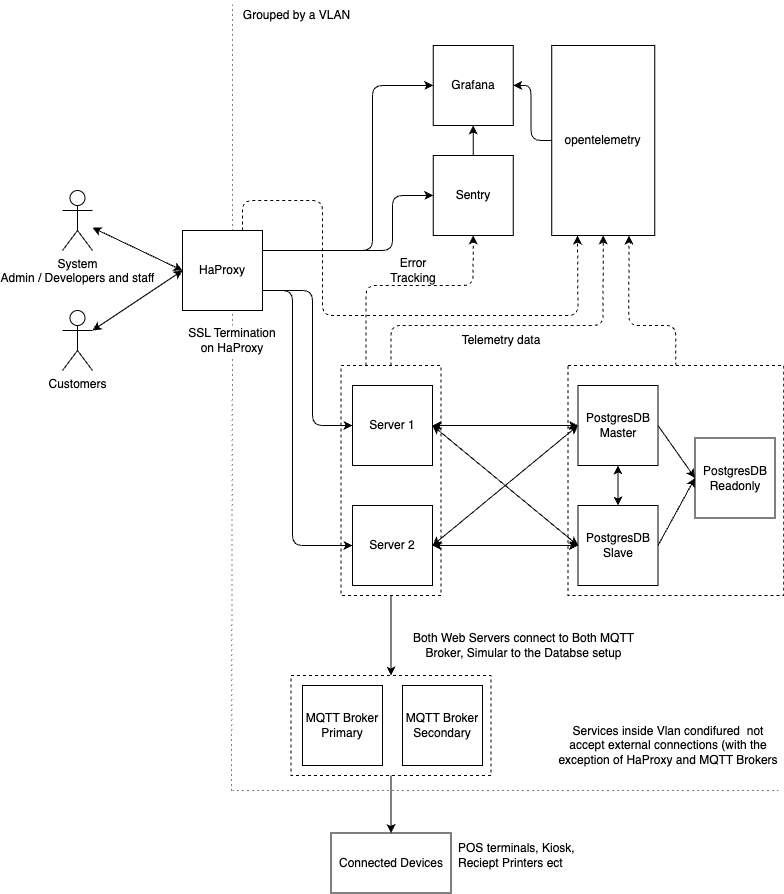

The diagram above was exported from draw.io. Its source (the exported page's mxGraphModel, read from the mxfile embedded in the PNG):
<mxGraphModel dx="1720" dy="2260" grid="1" gridSize="10" guides="1" tooltips="1" connect="1" arrows="1" fold="1" page="1" pageScale="1" pageWidth="827" pageHeight="1169" math="0" shadow="0">
  <root>
    <mxCell id="0" />
    <mxCell id="1" parent="0" />
    <mxCell id="2" value="" style="rounded=0;whiteSpace=wrap;html=1;fillColor=none;dashed=1;" vertex="1" parent="1">
      <mxGeometry x="1308.5" y="-345" width="100" height="230" as="geometry" />
    </mxCell>
    <mxCell id="3" value="" style="rounded=0;whiteSpace=wrap;html=1;fillColor=none;dashed=1;" vertex="1" parent="1">
      <mxGeometry x="1258.5" y="-35" width="200" height="100" as="geometry" />
    </mxCell>
    <mxCell id="4" value="Server 1" style="whiteSpace=wrap;html=1;aspect=fixed;" vertex="1" parent="1">
      <mxGeometry x="1320" y="-325" width="80" height="80" as="geometry" />
    </mxCell>
    <mxCell id="5" value="&lt;div&gt;Server 2&lt;/div&gt;" style="whiteSpace=wrap;html=1;aspect=fixed;" vertex="1" parent="1">
      <mxGeometry x="1320" y="-205" width="80" height="80" as="geometry" />
    </mxCell>
    <mxCell id="6" value="&lt;div&gt;PostgresDB&lt;/div&gt;&lt;div&gt;Master&lt;br&gt;&lt;/div&gt;" style="whiteSpace=wrap;html=1;aspect=fixed;" vertex="1" parent="1">
      <mxGeometry x="1545.5" y="-325" width="80" height="80" as="geometry" />
    </mxCell>
    <mxCell id="7" value="&lt;div&gt;PostgresDB&lt;/div&gt;&lt;div&gt;Slave&lt;br&gt;&lt;/div&gt;" style="whiteSpace=wrap;html=1;aspect=fixed;" vertex="1" parent="1">
      <mxGeometry x="1545.5" y="-205" width="80" height="80" as="geometry" />
    </mxCell>
    <mxCell id="8" value="" style="endArrow=classic;startArrow=classic;html=1;rounded=0;entryX=0;entryY=0.5;entryDx=0;entryDy=0;exitX=1;exitY=0.5;exitDx=0;exitDy=0;" edge="1" source="4" target="6" parent="1">
      <mxGeometry width="50" height="50" relative="1" as="geometry">
        <mxPoint x="1540" y="-145" as="sourcePoint" />
        <mxPoint x="1590" y="-195" as="targetPoint" />
      </mxGeometry>
    </mxCell>
    <mxCell id="9" value="" style="endArrow=classic;startArrow=classic;html=1;rounded=0;entryX=0;entryY=0.5;entryDx=0;entryDy=0;exitX=1;exitY=0.5;exitDx=0;exitDy=0;" edge="1" source="5" target="6" parent="1">
      <mxGeometry width="50" height="50" relative="1" as="geometry">
        <mxPoint x="1460" y="-135" as="sourcePoint" />
        <mxPoint x="1510" y="-185" as="targetPoint" />
      </mxGeometry>
    </mxCell>
    <mxCell id="10" value="" style="endArrow=classic;startArrow=classic;html=1;rounded=0;entryX=0.5;entryY=1;entryDx=0;entryDy=0;exitX=0.5;exitY=0;exitDx=0;exitDy=0;" edge="1" source="7" target="6" parent="1">
      <mxGeometry width="50" height="50" relative="1" as="geometry">
        <mxPoint x="1545.5" y="-135" as="sourcePoint" />
        <mxPoint x="1595.5" y="-185" as="targetPoint" />
      </mxGeometry>
    </mxCell>
    <mxCell id="11" value="Customers" style="shape=umlActor;verticalLabelPosition=bottom;verticalAlign=top;html=1;outlineConnect=0;" vertex="1" parent="1">
      <mxGeometry x="1030" y="-400" width="30" height="60" as="geometry" />
    </mxCell>
    <mxCell id="12" value="" style="endArrow=classic;startArrow=classic;html=1;rounded=0;entryX=0;entryY=0.5;entryDx=0;entryDy=0;" edge="1" source="11" target="40" parent="1">
      <mxGeometry width="50" height="50" relative="1" as="geometry">
        <mxPoint x="1210" y="-175" as="sourcePoint" />
        <mxPoint x="1260" y="-225" as="targetPoint" />
      </mxGeometry>
    </mxCell>
    <mxCell id="13" value="" style="endArrow=classic;startArrow=classic;html=1;rounded=0;entryX=1;entryY=0.5;entryDx=0;entryDy=0;exitX=0;exitY=0.5;exitDx=0;exitDy=0;" edge="1" source="7" target="4" parent="1">
      <mxGeometry width="50" height="50" relative="1" as="geometry">
        <mxPoint x="1400" y="-365" as="sourcePoint" />
        <mxPoint x="1480" y="-235" as="targetPoint" />
      </mxGeometry>
    </mxCell>
    <mxCell id="14" value="" style="endArrow=classic;startArrow=classic;html=1;rounded=0;exitX=1;exitY=0.5;exitDx=0;exitDy=0;entryX=0;entryY=0.5;entryDx=0;entryDy=0;" edge="1" source="5" target="7" parent="1">
      <mxGeometry width="50" height="50" relative="1" as="geometry">
        <mxPoint x="1430" y="-185" as="sourcePoint" />
        <mxPoint x="1480" y="-235" as="targetPoint" />
      </mxGeometry>
    </mxCell>
    <mxCell id="15" value="Sentry" style="whiteSpace=wrap;html=1;aspect=fixed;" vertex="1" parent="1">
      <mxGeometry x="1400.75" y="-555" width="80" height="80" as="geometry" />
    </mxCell>
    <mxCell id="16" value="&lt;div&gt;PostgresDB&lt;/div&gt;&lt;div&gt;Readonly&lt;br&gt;&lt;/div&gt;" style="whiteSpace=wrap;html=1;aspect=fixed;" vertex="1" parent="1">
      <mxGeometry x="1662.5" y="-272.5" width="80" height="80" as="geometry" />
    </mxCell>
    <mxCell id="17" value="" style="endArrow=classic;html=1;entryX=0;entryY=0.5;entryDx=0;entryDy=0;exitX=1;exitY=0.5;exitDx=0;exitDy=0;" edge="1" source="6" target="16" parent="1">
      <mxGeometry width="50" height="50" relative="1" as="geometry">
        <mxPoint x="1565.5" y="-135" as="sourcePoint" />
        <mxPoint x="1615.5" y="-185" as="targetPoint" />
      </mxGeometry>
    </mxCell>
    <mxCell id="18" value="" style="endArrow=classic;html=1;entryX=0;entryY=0.5;entryDx=0;entryDy=0;exitX=1;exitY=0.5;exitDx=0;exitDy=0;" edge="1" source="7" target="16" parent="1">
      <mxGeometry width="50" height="50" relative="1" as="geometry">
        <mxPoint x="1565.5" y="-135" as="sourcePoint" />
        <mxPoint x="1615.5" y="-185" as="targetPoint" />
      </mxGeometry>
    </mxCell>
    <mxCell id="19" value="System&lt;br&gt;Admin / Developers and staff" style="shape=umlActor;verticalLabelPosition=bottom;verticalAlign=top;html=1;outlineConnect=0;" vertex="1" parent="1">
      <mxGeometry x="1030" y="-520" width="30" height="60" as="geometry" />
    </mxCell>
    <mxCell id="20" value="Grafana" style="whiteSpace=wrap;html=1;aspect=fixed;" vertex="1" parent="1">
      <mxGeometry x="1400.75" y="-665" width="80" height="80" as="geometry" />
    </mxCell>
    <mxCell id="21" value="" style="endArrow=classic;html=1;entryX=0.5;entryY=1;entryDx=0;entryDy=0;exitX=0.5;exitY=0;exitDx=0;exitDy=0;" edge="1" source="15" target="20" parent="1">
      <mxGeometry width="50" height="50" relative="1" as="geometry">
        <mxPoint x="1539.25" y="-385" as="sourcePoint" />
        <mxPoint x="1589.25" y="-435" as="targetPoint" />
      </mxGeometry>
    </mxCell>
    <mxCell id="22" value="opentelemetry" style="rounded=0;whiteSpace=wrap;html=1;" vertex="1" parent="1">
      <mxGeometry x="1519.25" y="-665" width="103" height="190" as="geometry" />
    </mxCell>
    <mxCell id="23" value="" style="endArrow=classic;html=1;entryX=1;entryY=0.5;entryDx=0;entryDy=0;exitX=0;exitY=0.5;exitDx=0;exitDy=0;" edge="1" source="22" target="20" parent="1">
      <mxGeometry width="50" height="50" relative="1" as="geometry">
        <mxPoint x="1729.25" y="-445" as="sourcePoint" />
        <mxPoint x="1779.25" y="-495" as="targetPoint" />
        <Array as="points">
          <mxPoint x="1498.5" y="-570" />
          <mxPoint x="1498.5" y="-625" />
        </Array>
      </mxGeometry>
    </mxCell>
    <mxCell id="24" value="" style="rounded=0;whiteSpace=wrap;html=1;fillColor=none;dashed=1;" vertex="1" parent="1">
      <mxGeometry x="1535.5" y="-345" width="215.75" height="230" as="geometry" />
    </mxCell>
    <mxCell id="25" value="" style="endArrow=classic;html=1;dashed=1;exitX=0.25;exitY=0;exitDx=0;exitDy=0;entryX=0.5;entryY=1;entryDx=0;entryDy=0;" edge="1" source="2" target="15" parent="1">
      <mxGeometry width="50" height="50" relative="1" as="geometry">
        <mxPoint x="1518.5" y="-335" as="sourcePoint" />
        <mxPoint x="1568.5" y="-385" as="targetPoint" />
        <Array as="points">
          <mxPoint x="1333.5" y="-425" />
          <mxPoint x="1440.5" y="-425" />
        </Array>
      </mxGeometry>
    </mxCell>
    <mxCell id="26" value="" style="endArrow=classic;html=1;dashed=1;exitX=0.5;exitY=0;exitDx=0;exitDy=0;entryX=0.5;entryY=1;entryDx=0;entryDy=0;" edge="1" source="2" target="22" parent="1">
      <mxGeometry width="50" height="50" relative="1" as="geometry">
        <mxPoint x="1518.5" y="-335" as="sourcePoint" />
        <mxPoint x="1568.5" y="-385" as="targetPoint" />
        <Array as="points">
          <mxPoint x="1358.5" y="-385" />
          <mxPoint x="1570.5" y="-385" />
        </Array>
      </mxGeometry>
    </mxCell>
    <mxCell id="27" value="" style="endArrow=classic;html=1;dashed=1;exitX=0.75;exitY=0;exitDx=0;exitDy=0;entryX=0.25;entryY=1;entryDx=0;entryDy=0;" edge="1" source="40" target="22" parent="1">
      <mxGeometry width="50" height="50" relative="1" as="geometry">
        <mxPoint x="1518.5" y="-335" as="sourcePoint" />
        <mxPoint x="1568.5" y="-385" as="targetPoint" />
        <Array as="points">
          <mxPoint x="1210" y="-510" />
          <mxPoint x="1290" y="-510" />
          <mxPoint x="1290" y="-395" />
          <mxPoint x="1545.5" y="-395" />
        </Array>
      </mxGeometry>
    </mxCell>
    <mxCell id="28" value="Error Tracking" style="text;html=1;strokeColor=none;fillColor=none;align=center;verticalAlign=middle;whiteSpace=wrap;rounded=0;dashed=1;" vertex="1" parent="1">
      <mxGeometry x="1350.5" y="-455" width="60" height="30" as="geometry" />
    </mxCell>
    <mxCell id="29" value="Telemetry data" style="text;html=1;strokeColor=none;fillColor=none;align=center;verticalAlign=middle;whiteSpace=wrap;rounded=0;dashed=1;" vertex="1" parent="1">
      <mxGeometry x="1423.5" y="-385" width="90" height="30" as="geometry" />
    </mxCell>
    <mxCell id="30" value="" style="endArrow=classic;html=1;dashed=1;entryX=0.75;entryY=1;entryDx=0;entryDy=0;exitX=0.5;exitY=0;exitDx=0;exitDy=0;" edge="1" source="24" target="22" parent="1">
      <mxGeometry width="50" height="50" relative="1" as="geometry">
        <mxPoint x="1681.25" y="-275" as="sourcePoint" />
        <mxPoint x="1731.25" y="-325" as="targetPoint" />
        <Array as="points">
          <mxPoint x="1643.25" y="-385" />
          <mxPoint x="1596.25" y="-385" />
        </Array>
      </mxGeometry>
    </mxCell>
    <mxCell id="31" value="&lt;div&gt;MQTT Broker&lt;/div&gt;&lt;div&gt;Primary&lt;/div&gt;" style="whiteSpace=wrap;html=1;aspect=fixed;" vertex="1" parent="1">
      <mxGeometry x="1270" y="-25" width="80" height="80" as="geometry" />
    </mxCell>
    <mxCell id="32" value="&lt;div&gt;MQTT Broker&lt;/div&gt;&lt;div&gt;Secondary&lt;/div&gt;" style="whiteSpace=wrap;html=1;aspect=fixed;" vertex="1" parent="1">
      <mxGeometry x="1370" y="-25" width="80" height="80" as="geometry" />
    </mxCell>
    <mxCell id="33" value="" style="endArrow=classic;html=1;exitX=0.5;exitY=1;exitDx=0;exitDy=0;entryX=0.5;entryY=0;entryDx=0;entryDy=0;" edge="1" source="2" target="3" parent="1">
      <mxGeometry width="50" height="50" relative="1" as="geometry">
        <mxPoint x="1500" y="-70" as="sourcePoint" />
        <mxPoint x="1550" y="-120" as="targetPoint" />
      </mxGeometry>
    </mxCell>
    <mxCell id="34" value="Both Web Servers connect to Both MQTT Broker, Simular to the Databse setup" style="text;html=1;strokeColor=none;fillColor=none;align=center;verticalAlign=middle;whiteSpace=wrap;rounded=0;dashed=1;dashPattern=8 8;" vertex="1" parent="1">
      <mxGeometry x="1370" y="-80" width="243.5" height="30" as="geometry" />
    </mxCell>
    <mxCell id="35" value="Connected Devices" style="rounded=0;whiteSpace=wrap;html=1;fillColor=default;" vertex="1" parent="1">
      <mxGeometry x="1298.5" y="122.5" width="120" height="60" as="geometry" />
    </mxCell>
    <mxCell id="36" value="" style="endArrow=classic;html=1;exitX=0.5;exitY=1;exitDx=0;exitDy=0;entryX=0.5;entryY=0;entryDx=0;entryDy=0;" edge="1" source="3" target="35" parent="1">
      <mxGeometry width="50" height="50" relative="1" as="geometry">
        <mxPoint x="1470" y="-80" as="sourcePoint" />
        <mxPoint x="1520" y="-130" as="targetPoint" />
      </mxGeometry>
    </mxCell>
    <mxCell id="37" value="POS terminals, Kiosk, Reciept Printers ect" style="text;html=1;strokeColor=none;fillColor=none;align=left;verticalAlign=middle;whiteSpace=wrap;rounded=0;dashed=1;dashPattern=1 4;" vertex="1" parent="1">
      <mxGeometry x="1423.5" y="130" width="126.5" height="30" as="geometry" />
    </mxCell>
    <mxCell id="38" value="" style="endArrow=none;dashed=1;html=1;dashPattern=1 4;" edge="1" parent="1">
      <mxGeometry width="50" height="50" relative="1" as="geometry">
        <mxPoint x="1200" y="80" as="sourcePoint" />
        <mxPoint x="1750" y="80" as="targetPoint" />
      </mxGeometry>
    </mxCell>
    <mxCell id="39" value="" style="endArrow=none;dashed=1;html=1;startArrow=none;dashPattern=1 4;" edge="1" source="46" parent="1">
      <mxGeometry width="50" height="50" relative="1" as="geometry">
        <mxPoint x="1199.5" y="-90" as="sourcePoint" />
        <mxPoint x="1200" y="-710" as="targetPoint" />
      </mxGeometry>
    </mxCell>
    <mxCell id="40" value="&lt;div&gt;HaProxy&lt;/div&gt;" style="whiteSpace=wrap;html=1;aspect=fixed;" vertex="1" parent="1">
      <mxGeometry x="1150" y="-480" width="80" height="80" as="geometry" />
    </mxCell>
    <mxCell id="41" value="" style="endArrow=classic;html=1;entryX=0;entryY=0.5;entryDx=0;entryDy=0;exitX=1;exitY=0.25;exitDx=0;exitDy=0;" edge="1" source="40" target="15" parent="1">
      <mxGeometry width="50" height="50" relative="1" as="geometry">
        <mxPoint x="1343.5" y="-560" as="sourcePoint" />
        <mxPoint x="1305" y="-615.0000000000001" as="targetPoint" />
        <Array as="points">
          <mxPoint x="1360" y="-460" />
          <mxPoint x="1360" y="-515" />
        </Array>
      </mxGeometry>
    </mxCell>
    <mxCell id="42" value="" style="endArrow=classic;html=1;entryX=0;entryY=0.5;entryDx=0;entryDy=0;exitX=1;exitY=0.25;exitDx=0;exitDy=0;" edge="1" source="40" target="20" parent="1">
      <mxGeometry width="50" height="50" relative="1" as="geometry">
        <mxPoint x="1240" y="-450" as="sourcePoint" />
        <mxPoint x="1410.75" y="-505" as="targetPoint" />
        <Array as="points">
          <mxPoint x="1340" y="-460" />
          <mxPoint x="1340" y="-625" />
        </Array>
      </mxGeometry>
    </mxCell>
    <mxCell id="43" value="" style="endArrow=classic;html=1;exitX=1;exitY=0.75;exitDx=0;exitDy=0;entryX=0;entryY=0.5;entryDx=0;entryDy=0;" edge="1" source="40" target="4" parent="1">
      <mxGeometry width="50" height="50" relative="1" as="geometry">
        <mxPoint x="1250" y="-440" as="sourcePoint" />
        <mxPoint x="1290" y="-300" as="targetPoint" />
        <Array as="points">
          <mxPoint x="1280" y="-420" />
          <mxPoint x="1280" y="-285" />
        </Array>
      </mxGeometry>
    </mxCell>
    <mxCell id="44" value="" style="endArrow=classic;html=1;exitX=1;exitY=0.75;exitDx=0;exitDy=0;entryX=0;entryY=0.5;entryDx=0;entryDy=0;" edge="1" target="5" parent="1">
      <mxGeometry width="50" height="50" relative="1" as="geometry">
        <mxPoint x="1230" y="-420" as="sourcePoint" />
        <mxPoint x="1320" y="-285" as="targetPoint" />
        <Array as="points">
          <mxPoint x="1260" y="-420" />
          <mxPoint x="1260" y="-165" />
        </Array>
      </mxGeometry>
    </mxCell>
    <mxCell id="45" value="" style="endArrow=none;dashed=1;html=1;dashPattern=1 4;" edge="1" target="46" parent="1">
      <mxGeometry width="50" height="50" relative="1" as="geometry">
        <mxPoint x="1199" y="80" as="sourcePoint" />
        <mxPoint x="1200" y="-710" as="targetPoint" />
      </mxGeometry>
    </mxCell>
    <mxCell id="46" value="SSL Termination on HaProxy" style="text;html=1;align=center;verticalAlign=middle;whiteSpace=wrap;rounded=0;" vertex="1" parent="1">
      <mxGeometry x="1150" y="-385" width="100" height="30" as="geometry" />
    </mxCell>
    <mxCell id="47" value="" style="endArrow=classic;startArrow=classic;html=1;exitX=0;exitY=0.5;exitDx=0;exitDy=0;" edge="1" source="40" target="19" parent="1">
      <mxGeometry width="50" height="50" relative="1" as="geometry">
        <mxPoint x="1270" y="-310" as="sourcePoint" />
        <mxPoint x="1320" y="-360" as="targetPoint" />
      </mxGeometry>
    </mxCell>
    <mxCell id="48" value="Grouped by a VLAN" style="text;html=1;strokeColor=none;fillColor=none;align=center;verticalAlign=middle;whiteSpace=wrap;rounded=0;dashed=1;dashPattern=1 4;" vertex="1" parent="1">
      <mxGeometry x="1200" y="-710" width="129" height="30" as="geometry" />
    </mxCell>
    <mxCell id="49" value="Services inside Vlan condifured&amp;nbsp; not accept external connections (with the exception of HaProxy and MQTT Brokers" style="text;html=1;strokeColor=none;fillColor=none;align=center;verticalAlign=middle;whiteSpace=wrap;rounded=0;dashed=1;dashPattern=1 4;" vertex="1" parent="1">
      <mxGeometry x="1521.25" y="20" width="230" height="30" as="geometry" />
    </mxCell>
  </root>
</mxGraphModel>